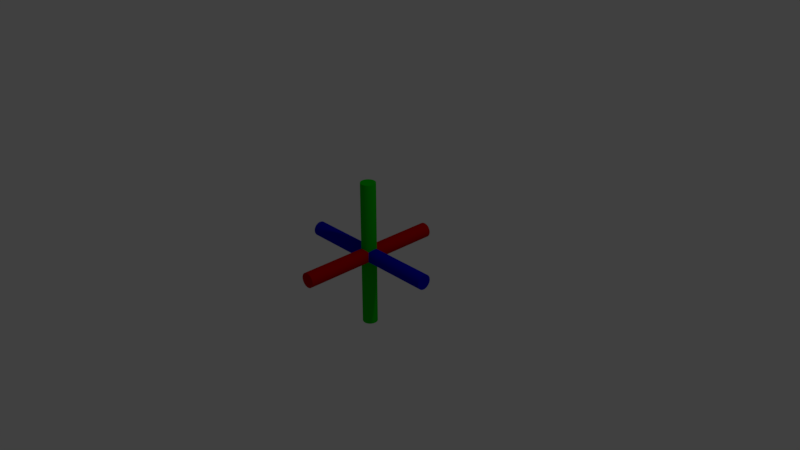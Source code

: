 # Source: translationwidget.blend  (saved by Blender 2.79.0; exported with 4.5.12 LTS)
import bpy
from mathutils import Matrix  # noqa: F401  (used for matrix-valued properties, if any)

bpy.ops.wm.read_factory_settings(use_empty=True)
scene = bpy.context.scene
scene.name = 'Scene'

# ---- collections
col_collection_1 = bpy.data.collections.new('Collection 1'); scene.collection.children.link(col_collection_1)

# ---- materials (node trees are filled in below, after node groups)
mat_halfrgbred = bpy.data.materials.new('HalfRGBRed')
mat_halfrgbred.alpha_threshold = 0.0
mat_halfrgbred.use_transparent_shadow = False
mat_halfrgbred.diffuse_color = (0.5, 0.0, 0.0, 1.0)
mat_halfrgbred.roughness = 0.5
mat_halfrgbred.specular_intensity = 0.2
mat_rgbred = bpy.data.materials.new('RGBRed')
mat_rgbred.alpha_threshold = 0.0
mat_rgbred.use_transparent_shadow = False
mat_rgbred.diffuse_color = (1.0, 0.0, 0.0, 1.0)
mat_rgbred.roughness = 0.5
mat_halfrgbblue_001 = bpy.data.materials.new('HalfRGBBlue.001')
mat_halfrgbblue_001.alpha_threshold = 0.0
mat_halfrgbblue_001.use_transparent_shadow = False
mat_halfrgbblue_001.diffuse_color = (0.0, 0.0, 0.5, 1.0)
mat_halfrgbblue_001.roughness = 0.5
mat_rgbblue_001 = bpy.data.materials.new('RGBBlue.001')
mat_rgbblue_001.alpha_threshold = 0.0
mat_rgbblue_001.use_transparent_shadow = False
mat_rgbblue_001.diffuse_color = (1.477e-07, 0.0, 1.0, 1.0)
mat_rgbblue_001.roughness = 0.5
mat_grey = bpy.data.materials.new('Grey')
mat_grey.alpha_threshold = 0.0
mat_grey.use_transparent_shadow = False
mat_grey.roughness = 0.5
mat_halfrgbgreen = bpy.data.materials.new('HalfRGBGreen')
mat_halfrgbgreen.alpha_threshold = 0.0
mat_halfrgbgreen.use_transparent_shadow = False
mat_halfrgbgreen.diffuse_color = (1.225e-07, 0.5, 0.0, 1.0)
mat_halfrgbgreen.roughness = 0.5
mat_rgbgreen = bpy.data.materials.new('RGBGreen')
mat_rgbgreen.alpha_threshold = 0.0
mat_rgbgreen.use_transparent_shadow = False
mat_rgbgreen.diffuse_color = (1.657e-07, 1.0, 0.0, 1.0)
mat_rgbgreen.roughness = 0.5

# ---- material node trees

# ---- world
world_world = bpy.data.worlds.new('World'); scene.world = world_world
world_world.color = (0.05088, 0.05088, 0.05088)
world_world.use_sun_shadow = False
world_world.sun_shadow_jitter_overblur = 0.0
world_world.cycles.sampling_method = 'MANUAL'

# ---- cameras
cam_camera = bpy.data.cameras.new('Camera')
cam_camera.clip_end = 100.0
cam_camera.lens = 35.0
cam_camera.sensor_width = 32.0
cam_camera.sensor_height = 18.0
cam_camera.ortho_scale = 7.314
cam_camera.dof.focus_distance = 0.0
cam_camera.dof.aperture_fstop = 128.0

# ---- lights
light_lamp = bpy.data.lights.new('Lamp', 'POINT')
light_lamp.transmission_factor = 0.0
light_lamp.cutoff_distance = 30.0
light_lamp.energy = 100.0
light_lamp.shadow_buffer_clip_start = 1.001
light_lamp.shadow_soft_size = 0.1
light_lamp.shadow_maximum_resolution = 0.006
light_lamp.use_absolute_resolution = True

# ---- meshes
me_cylinder_002 = bpy.data.meshes.new('Cylinder.002')
me_cylinder_002.from_pydata([(0.0, 0.1, -1.0), (0.0, 0.1, 1.0), (0.01893, 0.09819, -1.0), (0.01893, 0.09819, 1.0), (0.03717, 0.09284, -1.0), (0.03717, 0.09284, 1.0), (0.05406, 0.08413, -1.0), (0.05406, 0.08413, 1.0), (0.06901, 0.07237, -1.0), (0.06901, 0.07237, 1.0), (0.08146, 0.05801, -1.0), (0.08146, 0.05801, 1.0), (0.09096, 0.04154, -1.0), (0.09096, 0.04154, 1.0), (0.09718, 0.02358, -1.0), (0.09718, 0.02358, 1.0), (0.09989, 0.004758, -1.0), (0.09989, 0.004758, 1.0), (0.09898, -0.01423, -1.0), (0.09898, -0.01423, 1.0), (0.0945, -0.03271, -1.0), (0.0945, -0.03271, 1.0), (0.0866, -0.05, -1.0), (0.0866, -0.05, 1.0), (0.07557, -0.06549, -1.0), (0.07557, -0.06549, 1.0), (0.06182, -0.07861, -1.0), (0.06182, -0.07861, 1.0), (0.04582, -0.08888, -1.0), (0.04582, -0.08888, 1.0), (0.02817, -0.09595, -1.0), (0.02817, -0.09595, 1.0), (0.009506, -0.09955, -1.0), (0.009506, -0.09955, 1.0), (-0.009506, -0.09955, -1.0), (-0.009506, -0.09955, 1.0), (-0.02817, -0.09595, -1.0), (-0.02817, -0.09595, 1.0), (-0.04582, -0.08888, -1.0), (-0.04582, -0.08888, 1.0), (-0.06182, -0.07861, -1.0), (-0.06182, -0.07861, 1.0), (-0.07558, -0.06549, -1.0), (-0.07558, -0.06549, 1.0), (-0.0866, -0.05, -1.0), (-0.0866, -0.05, 1.0), (-0.0945, -0.03271, -1.0), (-0.0945, -0.03271, 1.0), (-0.09898, -0.01423, -1.0), (-0.09898, -0.01423, 1.0), (-0.09989, 0.004758, -1.0), (-0.09989, 0.004758, 1.0), (-0.09718, 0.02358, -1.0), (-0.09718, 0.02358, 1.0), (-0.09096, 0.04154, -1.0), (-0.09096, 0.04154, 1.0), (-0.08146, 0.05801, -1.0), (-0.08146, 0.05801, 1.0), (-0.06901, 0.07237, -1.0), (-0.06901, 0.07237, 1.0), (-0.05406, 0.08413, -1.0), (-0.05406, 0.08413, 1.0), (-0.03717, 0.09284, -1.0), (-0.03717, 0.09284, 1.0), (-0.01892, 0.09819, -1.0), (-0.01892, 0.09819, 1.0)], [], [(0, 1, 3, 2), (2, 3, 5, 4), (4, 5, 7, 6), (6, 7, 9, 8), (8, 9, 11, 10), (10, 11, 13, 12), (12, 13, 15, 14), (14, 15, 17, 16), (16, 17, 19, 18), (18, 19, 21, 20), (20, 21, 23, 22), (22, 23, 25, 24), (24, 25, 27, 26), (26, 27, 29, 28), (28, 29, 31, 30), (30, 31, 33, 32), (32, 33, 35, 34), (34, 35, 37, 36), (36, 37, 39, 38), (38, 39, 41, 40), (40, 41, 43, 42), (42, 43, 45, 44), (44, 45, 47, 46), (46, 47, 49, 48), (48, 49, 51, 50), (50, 51, 53, 52), (52, 53, 55, 54), (54, 55, 57, 56), (56, 57, 59, 58), (58, 59, 61, 60), (60, 61, 63, 62), (3, 1, 65, 63, 61, 59, 57, 55, 53, 51, 49, 47, 45, 43, 41, 39, 37, 35, 33, 31, 29, 27, 25, 23, 21, 19, 17, 15, 13, 11, 9, 7, 5), (62, 63, 65, 64), (64, 65, 1, 0), (0, 2, 4, 6, 8, 10, 12, 14, 16, 18, 20, 22, 24, 26, 28, 30, 32, 34, 36, 38, 40, 42, 44, 46, 48, 50, 52, 54, 56, 58, 60, 62, 64)])
me_cylinder_002.materials.append(mat_halfrgbred)
me_cylinder_002.materials.append(mat_rgbred)
me_cylinder_002.use_remesh_preserve_volume = False
me_cylinder_002.use_remesh_preserve_attributes = False
me_cylinder_002.use_mirror_vertex_groups = False
me_cylinder_002.update()
me_cylinder_001 = bpy.data.meshes.new('Cylinder.001')
me_cylinder_001.from_pydata([(0.0, 0.1, -1.0), (0.0, 0.1, 1.0), (0.01893, 0.09819, -1.0), (0.01893, 0.09819, 1.0), (0.03717, 0.09284, -1.0), (0.03717, 0.09284, 1.0), (0.05406, 0.08413, -1.0), (0.05406, 0.08413, 1.0), (0.06901, 0.07237, -1.0), (0.06901, 0.07237, 1.0), (0.08146, 0.05801, -1.0), (0.08146, 0.05801, 1.0), (0.09096, 0.04154, -1.0), (0.09096, 0.04154, 1.0), (0.09718, 0.02358, -1.0), (0.09718, 0.02358, 1.0), (0.09989, 0.004758, -1.0), (0.09989, 0.004758, 1.0), (0.09898, -0.01423, -1.0), (0.09898, -0.01423, 1.0), (0.0945, -0.03271, -1.0), (0.0945, -0.03271, 1.0), (0.0866, -0.05, -1.0), (0.0866, -0.05, 1.0), (0.07557, -0.06549, -1.0), (0.07557, -0.06549, 1.0), (0.06182, -0.07861, -1.0), (0.06182, -0.07861, 1.0), (0.04582, -0.08888, -1.0), (0.04582, -0.08888, 1.0), (0.02817, -0.09595, -1.0), (0.02817, -0.09595, 1.0), (0.009506, -0.09955, -1.0), (0.009506, -0.09955, 1.0), (-0.009506, -0.09955, -1.0), (-0.009506, -0.09955, 1.0), (-0.02817, -0.09595, -1.0), (-0.02817, -0.09595, 1.0), (-0.04582, -0.08888, -1.0), (-0.04582, -0.08888, 1.0), (-0.06182, -0.07861, -1.0), (-0.06182, -0.07861, 1.0), (-0.07558, -0.06549, -1.0), (-0.07558, -0.06549, 1.0), (-0.0866, -0.05, -1.0), (-0.0866, -0.05, 1.0), (-0.0945, -0.03271, -1.0), (-0.0945, -0.03271, 1.0), (-0.09898, -0.01423, -1.0), (-0.09898, -0.01423, 1.0), (-0.09989, 0.004758, -1.0), (-0.09989, 0.004758, 1.0), (-0.09718, 0.02358, -1.0), (-0.09718, 0.02358, 1.0), (-0.09096, 0.04154, -1.0), (-0.09096, 0.04154, 1.0), (-0.08146, 0.05801, -1.0), (-0.08146, 0.05801, 1.0), (-0.06901, 0.07237, -1.0), (-0.06901, 0.07237, 1.0), (-0.05406, 0.08413, -1.0), (-0.05406, 0.08413, 1.0), (-0.03717, 0.09284, -1.0), (-0.03717, 0.09284, 1.0), (-0.01892, 0.09819, -1.0), (-0.01892, 0.09819, 1.0)], [], [(0, 1, 3, 2), (2, 3, 5, 4), (4, 5, 7, 6), (6, 7, 9, 8), (8, 9, 11, 10), (10, 11, 13, 12), (12, 13, 15, 14), (14, 15, 17, 16), (16, 17, 19, 18), (18, 19, 21, 20), (20, 21, 23, 22), (22, 23, 25, 24), (24, 25, 27, 26), (26, 27, 29, 28), (28, 29, 31, 30), (30, 31, 33, 32), (32, 33, 35, 34), (34, 35, 37, 36), (36, 37, 39, 38), (38, 39, 41, 40), (40, 41, 43, 42), (42, 43, 45, 44), (44, 45, 47, 46), (46, 47, 49, 48), (48, 49, 51, 50), (50, 51, 53, 52), (52, 53, 55, 54), (54, 55, 57, 56), (56, 57, 59, 58), (58, 59, 61, 60), (60, 61, 63, 62), (3, 1, 65, 63, 61, 59, 57, 55, 53, 51, 49, 47, 45, 43, 41, 39, 37, 35, 33, 31, 29, 27, 25, 23, 21, 19, 17, 15, 13, 11, 9, 7, 5), (62, 63, 65, 64), (64, 65, 1, 0), (0, 2, 4, 6, 8, 10, 12, 14, 16, 18, 20, 22, 24, 26, 28, 30, 32, 34, 36, 38, 40, 42, 44, 46, 48, 50, 52, 54, 56, 58, 60, 62, 64)])
me_cylinder_001.materials.append(mat_halfrgbblue_001)
me_cylinder_001.materials.append(mat_rgbblue_001)
me_cylinder_001.materials.append(mat_grey)
me_cylinder_001.use_remesh_preserve_volume = False
me_cylinder_001.use_remesh_preserve_attributes = False
me_cylinder_001.use_mirror_vertex_groups = False
me_cylinder_001.update()
me_cylinder = bpy.data.meshes.new('Cylinder')
me_cylinder.from_pydata([(0.0, 0.1, -1.0), (0.0, 0.1, 1.0), (0.01893, 0.09819, -1.0), (0.01893, 0.09819, 1.0), (0.03717, 0.09284, -1.0), (0.03717, 0.09284, 1.0), (0.05406, 0.08413, -1.0), (0.05406, 0.08413, 1.0), (0.06901, 0.07237, -1.0), (0.06901, 0.07237, 1.0), (0.08146, 0.05801, -1.0), (0.08146, 0.05801, 1.0), (0.09096, 0.04154, -1.0), (0.09096, 0.04154, 1.0), (0.09718, 0.02358, -1.0), (0.09718, 0.02358, 1.0), (0.09989, 0.004758, -1.0), (0.09989, 0.004758, 1.0), (0.09898, -0.01423, -1.0), (0.09898, -0.01423, 1.0), (0.0945, -0.03271, -1.0), (0.0945, -0.03271, 1.0), (0.0866, -0.05, -1.0), (0.0866, -0.05, 1.0), (0.07557, -0.06549, -1.0), (0.07557, -0.06549, 1.0), (0.06182, -0.07861, -1.0), (0.06182, -0.07861, 1.0), (0.04582, -0.08888, -1.0), (0.04582, -0.08888, 1.0), (0.02817, -0.09595, -1.0), (0.02817, -0.09595, 1.0), (0.009506, -0.09955, -1.0), (0.009506, -0.09955, 1.0), (-0.009506, -0.09955, -1.0), (-0.009506, -0.09955, 1.0), (-0.02817, -0.09595, -1.0), (-0.02817, -0.09595, 1.0), (-0.04582, -0.08888, -1.0), (-0.04582, -0.08888, 1.0), (-0.06182, -0.07861, -1.0), (-0.06182, -0.07861, 1.0), (-0.07558, -0.06549, -1.0), (-0.07558, -0.06549, 1.0), (-0.0866, -0.05, -1.0), (-0.0866, -0.05, 1.0), (-0.0945, -0.03271, -1.0), (-0.0945, -0.03271, 1.0), (-0.09898, -0.01423, -1.0), (-0.09898, -0.01423, 1.0), (-0.09989, 0.004758, -1.0), (-0.09989, 0.004758, 1.0), (-0.09718, 0.02358, -1.0), (-0.09718, 0.02358, 1.0), (-0.09096, 0.04154, -1.0), (-0.09096, 0.04154, 1.0), (-0.08146, 0.05801, -1.0), (-0.08146, 0.05801, 1.0), (-0.06901, 0.07237, -1.0), (-0.06901, 0.07237, 1.0), (-0.05406, 0.08413, -1.0), (-0.05406, 0.08413, 1.0), (-0.03717, 0.09284, -1.0), (-0.03717, 0.09284, 1.0), (-0.01892, 0.09819, -1.0), (-0.01892, 0.09819, 1.0)], [], [(0, 1, 3, 2), (2, 3, 5, 4), (4, 5, 7, 6), (6, 7, 9, 8), (8, 9, 11, 10), (10, 11, 13, 12), (12, 13, 15, 14), (14, 15, 17, 16), (16, 17, 19, 18), (18, 19, 21, 20), (20, 21, 23, 22), (22, 23, 25, 24), (24, 25, 27, 26), (26, 27, 29, 28), (28, 29, 31, 30), (30, 31, 33, 32), (32, 33, 35, 34), (34, 35, 37, 36), (36, 37, 39, 38), (38, 39, 41, 40), (40, 41, 43, 42), (42, 43, 45, 44), (44, 45, 47, 46), (46, 47, 49, 48), (48, 49, 51, 50), (50, 51, 53, 52), (52, 53, 55, 54), (54, 55, 57, 56), (56, 57, 59, 58), (58, 59, 61, 60), (60, 61, 63, 62), (3, 1, 65, 63, 61, 59, 57, 55, 53, 51, 49, 47, 45, 43, 41, 39, 37, 35, 33, 31, 29, 27, 25, 23, 21, 19, 17, 15, 13, 11, 9, 7, 5), (62, 63, 65, 64), (64, 65, 1, 0), (0, 2, 4, 6, 8, 10, 12, 14, 16, 18, 20, 22, 24, 26, 28, 30, 32, 34, 36, 38, 40, 42, 44, 46, 48, 50, 52, 54, 56, 58, 60, 62, 64)])
me_cylinder.materials.append(mat_halfrgbgreen)
me_cylinder.materials.append(mat_rgbgreen)
me_cylinder.use_remesh_preserve_volume = False
me_cylinder.use_remesh_preserve_attributes = False
me_cylinder.use_mirror_vertex_groups = False
me_cylinder.update()

# ---- objects
ob_xaxis = bpy.data.objects.new('xaxis', me_cylinder_002)
ob_zaxis = bpy.data.objects.new('zaxis', me_cylinder_001)
ob_yaxis = bpy.data.objects.new('yaxis', me_cylinder)
ob_lamp = bpy.data.objects.new('Lamp', light_lamp)
ob_camera = bpy.data.objects.new('Camera', cam_camera)

# ---- transforms, parenting, visibility, modifiers, constraints
ob_xaxis.location = (0.0, 0.0, 0.0)
ob_xaxis.rotation_euler = (0.0, 1.571, 1.571)
ob_xaxis.lineart.crease_threshold = 0.0
ob_zaxis.location = (0.0, 0.0, 0.0)
ob_zaxis.rotation_euler = (0.0, 1.571, 0.0)
ob_zaxis.lineart.crease_threshold = 0.0
ob_yaxis.location = (0.0, 0.0, 0.0)
ob_yaxis.lineart.crease_threshold = 0.0
ob_lamp.location = (4.076, 1.005, 5.904)
ob_lamp.rotation_euler = (0.6503, 0.05522, 1.866)
ob_lamp.lock_rotations_4d = False
ob_lamp.empty_display_type = 'ARROWS'
ob_lamp.color = (0.0, 0.0, 0.0, 0.0)
ob_lamp.lineart.crease_threshold = 0.0
ob_camera.location = (7.481, -6.508, 5.344)
ob_camera.rotation_euler = (1.109, 0.0, 0.8149)
ob_camera.lock_rotations_4d = False
ob_camera.empty_display_type = 'ARROWS'
ob_camera.color = (0.0, 0.0, 0.0, 0.0)
ob_camera.display_type = 'WIRE'
ob_camera.lineart.crease_threshold = 0.0

# ---- collection membership
col_collection_1.objects.link(ob_xaxis)
col_collection_1.objects.link(ob_zaxis)
col_collection_1.objects.link(ob_yaxis)
col_collection_1.objects.link(ob_lamp)
col_collection_1.objects.link(ob_camera)

# ---- scene / render settings (as saved in the file)
scene.camera = ob_camera
scene.frame_start = 1; scene.frame_end = 250; scene.frame_set(1)
scene.render.engine = 'BLENDER_EEVEE_NEXT'
scene.render.resolution_percentage = 50
scene.render.dither_intensity = 0.0
scene.cycles.use_denoising = False
scene.cycles.samples = 128
scene.cycles.sampling_pattern = 'TABULATED_SOBOL'
scene.cycles.use_adaptive_sampling = False
scene.cycles.use_light_tree = False
scene.cycles.blur_glossy = 0.0
scene.cycles.sample_clamp_indirect = 0.0
scene.view_settings.view_transform = 'Standard'
bpy.context.view_layer.update()
